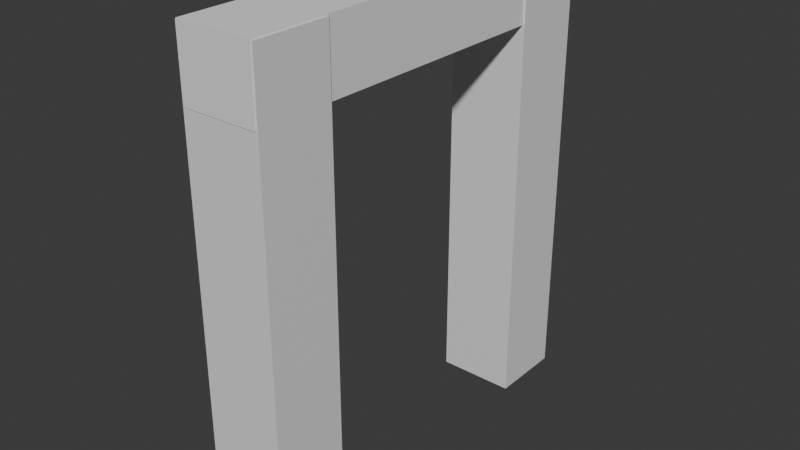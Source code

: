 # Source: Door.blend  (saved by Blender 4.3.34; exported with 4.5.12 LTS)
import bpy
from mathutils import Matrix  # noqa: F401  (used for matrix-valued properties, if any)

bpy.ops.wm.read_factory_settings(use_empty=True)
scene = bpy.context.scene
scene.name = 'Scene'

# ---- collections
col_collection = bpy.data.collections.new('Collection'); scene.collection.children.link(col_collection)

# ---- materials (node trees are filled in below, after node groups)
mat_material = bpy.data.materials.new('Material')
mat_material.alpha_threshold = 0.0
mat_material.roughness = 0.5
mat_material.line_color = (0.0, 0.0, 0.0, 1.0)
mat_material_001 = bpy.data.materials.new('Material.001')
mat_material_001.alpha_threshold = 0.0
mat_material_001.roughness = 0.5
mat_material_001.line_color = (0.0, 0.0, 0.0, 1.0)

# ---- material node trees
mat_material.use_nodes = True; mat_material.node_tree.nodes.clear()
_N = mat_material.node_tree.nodes; _L = mat_material.node_tree.links
n0 = _N.new('ShaderNodeOutputMaterial'); n0.name = 'Material Output'; n0.location = (300, 300)
n1 = _N.new('ShaderNodeBsdfPrincipled'); n1.name = 'Principled BSDF'; n1.location = (10, 300)
n1.inputs[3].default_value = 1.45
_L.new(n1.outputs[0], n0.inputs[0])
n0.is_active_output = True
mat_material_001.use_nodes = True; mat_material_001.node_tree.nodes.clear()
_N = mat_material_001.node_tree.nodes; _L = mat_material_001.node_tree.links
n0 = _N.new('ShaderNodeOutputMaterial'); n0.name = 'Material Output'; n0.location = (300, 300)
n1 = _N.new('ShaderNodeBsdfPrincipled'); n1.name = 'Principled BSDF'; n1.location = (10, 300)
n1.inputs[3].default_value = 1.45
_L.new(n1.outputs[0], n0.inputs[0])
n0.is_active_output = True

# ---- world
world_world = bpy.data.worlds.new('World'); scene.world = world_world
world_world.use_nodes = True; world_world.node_tree.nodes.clear()
_N = world_world.node_tree.nodes; _L = world_world.node_tree.links
n0 = _N.new('ShaderNodeOutputWorld'); n0.name = 'World Output'; n0.location = (300, 300)
n1 = _N.new('ShaderNodeBackground'); n1.name = 'Background'; n1.location = (10, 300)
n1.inputs[0].default_value = (0.05088, 0.05088, 0.05088, 1.0)
_L.new(n1.outputs[0], n0.inputs[0])
n0.is_active_output = True
world_world.color = (0.05088, 0.05088, 0.05088)
world_world.sun_shadow_jitter_overblur = 0.0

# ---- meshes
me_cube = bpy.data.meshes.new('Cube')
me_cube.from_pydata([(1.0, 1.0, 1.0), (1.0, 1.0, -1.0), (1.0, -1.0, 1.0), (1.0, -1.0, -1.0), (-1.0, 1.0, 1.0), (-1.0, 1.0, -1.0), (-1.0, -1.0, 1.0), (-1.0, -1.0, -1.0)], [], [(0, 4, 6, 2), (3, 2, 6, 7), (7, 6, 4, 5), (5, 1, 3, 7), (1, 0, 2, 3), (5, 4, 0, 1)])
_uv = me_cube.uv_layers.new(name='UVMap')
_uv.uv.foreach_set('vector', [0.625, 0.5, 0.875, 0.5, 0.875, 0.75, 0.625, 0.75, 0.375, 0.75, 0.625, 0.75, 0.625, 1.0, 0.375, 1.0, 0.375, 0.0, 0.625, 0.0, 0.625, 0.25, 0.375, 0.25, 0.125, 0.5, 0.375, 0.5, 0.375, 0.75, 0.125, 0.75, 0.375, 0.5, 0.625, 0.5, 0.625, 0.75, 0.375, 0.75, 0.375, 0.25, 0.625, 0.25, 0.625, 0.5, 0.375, 0.5])
me_cube.materials.append(mat_material)
me_cube.use_mirror_vertex_groups = False
me_cube.update()
me_cube_001 = bpy.data.meshes.new('Cube.001')
me_cube_001.from_pydata([(-0.2878, -2.272, -0.4102), (-0.2878, -2.272, 0.4102), (-0.2878, 2.272, -0.4102), (-0.2878, 2.272, 0.4102), (0.2878, -2.272, -0.4102), (0.2878, -2.272, 0.4102), (0.2878, 2.272, -0.4102), (0.2878, 2.272, 0.4102)], [], [(0, 1, 3, 2), (2, 3, 7, 6), (6, 7, 5, 4), (4, 5, 1, 0), (2, 6, 4, 0), (7, 3, 1, 5)])
_uv = me_cube_001.uv_layers.new(name='UVMap')
_uv.uv.foreach_set('vector', [0.375, 0.0, 0.625, 0.0, 0.625, 0.25, 0.375, 0.25, 0.375, 0.25, 0.625, 0.25, 0.625, 0.5, 0.375, 0.5, 0.375, 0.5, 0.625, 0.5, 0.625, 0.75, 0.375, 0.75, 0.375, 0.75, 0.625, 0.75, 0.625, 1.0, 0.375, 1.0, 0.125, 0.5, 0.375, 0.5, 0.375, 0.75, 0.125, 0.75, 0.625, 0.5, 0.875, 0.5, 0.875, 0.75, 0.625, 0.75])
me_cube_001.update()
me_cube_002 = bpy.data.meshes.new('Cube.002')
me_cube_002.from_pydata([(1.0, 1.0, 1.0), (1.0, 1.0, -1.0), (1.0, -1.0, 1.0), (1.0, -1.0, -1.0), (-1.0, 1.0, 1.0), (-1.0, 1.0, -1.0), (-1.0, -1.0, 1.0), (-1.0, -1.0, -1.0)], [], [(0, 4, 6, 2), (3, 2, 6, 7), (7, 6, 4, 5), (5, 1, 3, 7), (1, 0, 2, 3), (5, 4, 0, 1)])
_uv = me_cube_002.uv_layers.new(name='UVMap')
_uv.uv.foreach_set('vector', [0.625, 0.5, 0.875, 0.5, 0.875, 0.75, 0.625, 0.75, 0.375, 0.75, 0.625, 0.75, 0.625, 1.0, 0.375, 1.0, 0.375, 0.0, 0.625, 0.0, 0.625, 0.25, 0.375, 0.25, 0.125, 0.5, 0.375, 0.5, 0.375, 0.75, 0.125, 0.75, 0.375, 0.5, 0.625, 0.5, 0.625, 0.75, 0.375, 0.75, 0.375, 0.25, 0.625, 0.25, 0.625, 0.5, 0.375, 0.5])
me_cube_002.materials.append(mat_material_001)
me_cube_002.use_mirror_vertex_groups = False
me_cube_002.update()

# ---- objects
ob_cube = bpy.data.objects.new('Cube', me_cube)
ob_cube_001 = bpy.data.objects.new('Cube.001', me_cube_001)
ob_cube_002 = bpy.data.objects.new('Cube.002', me_cube_002)

# ---- transforms, parenting, visibility, modifiers, constraints
ob_cube.location = (-0.01527, -1.983, 2.817)
ob_cube.scale = (0.4808, 0.4561, 2.806)
ob_cube.lock_rotations_4d = False
ob_cube.empty_display_type = 'ARROWS'
ob_cube.lineart.crease_threshold = 0.0
ob_cube_001.location = (-0.01837, -6.258e-07, 5.229)
ob_cube_001.rotation_euler = (-3.142, -0.0, 0.0)
ob_cube_001.scale = (1.602, 1.077, 1.0)
ob_cube_002.location = (-0.01527, 2.009, 2.817)
ob_cube_002.scale = (0.4808, 0.4561, 2.806)
ob_cube_002.lock_rotations_4d = False
ob_cube_002.empty_display_type = 'ARROWS'
ob_cube_002.lineart.crease_threshold = 0.0

# ---- collection membership
col_collection.objects.link(ob_cube)
col_collection.objects.link(ob_cube_001)
col_collection.objects.link(ob_cube_002)

# ---- scene / render settings (as saved in the file)
scene.frame_start = 1; scene.frame_end = 250; scene.frame_set(1)
scene.render.engine = 'BLENDER_EEVEE_NEXT'
bpy.context.view_layer.update()

# ---- added for rendering (the .blend has no active camera and no usable light): camera, sun
cam_auto = bpy.data.cameras.new('AutoCamera')
cam_auto.lens = 50.0
cam_auto.sensor_width = 36.0
cam_auto.clip_end = 1000.0
ob_auto_camera = bpy.data.objects.new('AutoCamera', cam_auto)
scene.collection.objects.link(ob_auto_camera)
ob_auto_camera.location = (6.95389, -8.35429, 8.40055)
ob_auto_camera.rotation_euler = (1.09748, -7.21219e-08, 0.694738)
scene.camera = ob_auto_camera
light_auto_sun = bpy.data.lights.new('AutoSun', 'SUN')
light_auto_sun.energy = 3.0
light_auto_sun.angle = 0.0523599
ob_auto_sun = bpy.data.objects.new('AutoSun', light_auto_sun)
scene.collection.objects.link(ob_auto_sun)
ob_auto_sun.rotation_euler = (0.872665, 0.174533, 0.523599)
bpy.context.view_layer.update()
